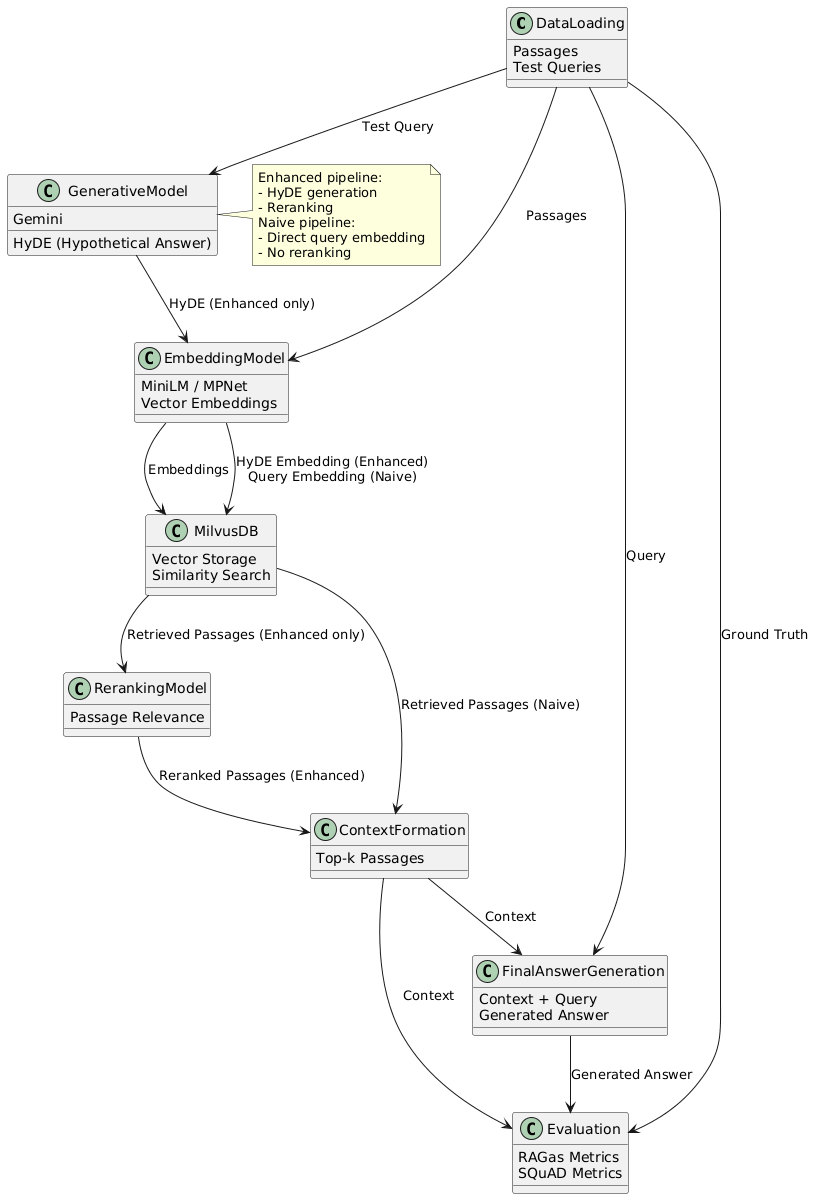

The diagram above was rendered by PlantUML. Its source (embedded in the PNG):
@startuml
!define RECTANGLE class

RECTANGLE DataLoading {
  Passages
  Test Queries
}

RECTANGLE EmbeddingModel {
  MiniLM / MPNet
  Vector Embeddings
}

RECTANGLE MilvusDB {
  Vector Storage
  Similarity Search
}

RECTANGLE GenerativeModel {
  Gemini
  HyDE (Hypothetical Answer)
}

RECTANGLE RerankingModel {
  Passage Relevance
}

RECTANGLE ContextFormation {
  Top-k Passages
}

RECTANGLE FinalAnswerGeneration {
  Context + Query
  Generated Answer
}

RECTANGLE Evaluation {
  RAGas Metrics
  SQuAD Metrics
}

DataLoading --> EmbeddingModel : Passages
EmbeddingModel --> MilvusDB : Embeddings
DataLoading --> GenerativeModel : Test Query
GenerativeModel --> EmbeddingModel : HyDE (Enhanced only)
EmbeddingModel --> MilvusDB : HyDE Embedding (Enhanced)\nQuery Embedding (Naive)
MilvusDB --> RerankingModel : Retrieved Passages (Enhanced only)
MilvusDB --> ContextFormation : Retrieved Passages (Naive)
RerankingModel --> ContextFormation : Reranked Passages (Enhanced)
ContextFormation --> FinalAnswerGeneration : Context
DataLoading --> FinalAnswerGeneration : Query
FinalAnswerGeneration --> Evaluation : Generated Answer
ContextFormation --> Evaluation : Context
DataLoading --> Evaluation : Ground Truth

note right of GenerativeModel
Enhanced pipeline:
- HyDE generation
- Reranking
Naive pipeline:
- Direct query embedding
- No reranking
end note
@enduml